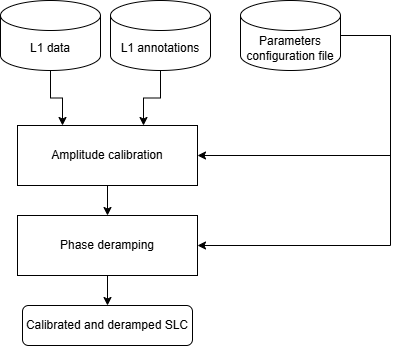

The diagram above was exported from draw.io. Its source (the exported page's mxGraphModel, read from the mxfile embedded in the PNG):
<mxGraphModel dx="1712" dy="329" grid="1" gridSize="10" guides="1" tooltips="1" connect="1" arrows="1" fold="1" page="1" pageScale="1" pageWidth="827" pageHeight="1169" math="0" shadow="0">
  <root>
    <mxCell id="WIyWlLk6GJQsqaUBKTNV-0" />
    <mxCell id="WIyWlLk6GJQsqaUBKTNV-1" parent="WIyWlLk6GJQsqaUBKTNV-0" />
    <mxCell id="1z_1Y5HDM79V943WW2lY-4" style="edgeStyle=orthogonalEdgeStyle;rounded=0;orthogonalLoop=1;jettySize=auto;html=1;entryX=1;entryY=0.5;entryDx=0;entryDy=0;" parent="WIyWlLk6GJQsqaUBKTNV-1" source="PQ-MEt9oW-ObY66gXchk-1" target="1z_1Y5HDM79V943WW2lY-2" edge="1">
      <mxGeometry relative="1" as="geometry">
        <Array as="points">
          <mxPoint x="-130" y="545" />
          <mxPoint x="-130" y="755" />
        </Array>
      </mxGeometry>
    </mxCell>
    <mxCell id="qr2PDAXZ1_pnLTg1c0DB-1" style="edgeStyle=orthogonalEdgeStyle;rounded=0;orthogonalLoop=1;jettySize=auto;html=1;entryX=1;entryY=0.5;entryDx=0;entryDy=0;" edge="1" parent="WIyWlLk6GJQsqaUBKTNV-1" source="PQ-MEt9oW-ObY66gXchk-1" target="1z_1Y5HDM79V943WW2lY-17">
      <mxGeometry relative="1" as="geometry">
        <Array as="points">
          <mxPoint x="-130" y="545" />
          <mxPoint x="-130" y="665" />
        </Array>
      </mxGeometry>
    </mxCell>
    <mxCell id="PQ-MEt9oW-ObY66gXchk-1" value="Parameters configuration file" style="shape=cylinder3;whiteSpace=wrap;html=1;boundedLbl=1;backgroundOutline=1;size=15;" parent="WIyWlLk6GJQsqaUBKTNV-1" vertex="1">
      <mxGeometry x="-280" y="510" width="100" height="70" as="geometry" />
    </mxCell>
    <mxCell id="PQ-MEt9oW-ObY66gXchk-10" value="L1 annotations" style="shape=cylinder3;whiteSpace=wrap;html=1;boundedLbl=1;backgroundOutline=1;size=15;" parent="WIyWlLk6GJQsqaUBKTNV-1" vertex="1">
      <mxGeometry x="-410" y="510" width="100" height="70" as="geometry" />
    </mxCell>
    <mxCell id="1z_1Y5HDM79V943WW2lY-20" style="edgeStyle=orthogonalEdgeStyle;rounded=0;orthogonalLoop=1;jettySize=auto;html=1;" parent="WIyWlLk6GJQsqaUBKTNV-1" source="1z_1Y5HDM79V943WW2lY-2" target="1z_1Y5HDM79V943WW2lY-18" edge="1">
      <mxGeometry relative="1" as="geometry" />
    </mxCell>
    <mxCell id="1z_1Y5HDM79V943WW2lY-2" value="Phase deramping" style="rounded=0;whiteSpace=wrap;html=1;" parent="WIyWlLk6GJQsqaUBKTNV-1" vertex="1">
      <mxGeometry x="-503" y="725" width="180" height="60" as="geometry" />
    </mxCell>
    <mxCell id="1z_1Y5HDM79V943WW2lY-19" style="edgeStyle=orthogonalEdgeStyle;rounded=0;orthogonalLoop=1;jettySize=auto;html=1;" parent="WIyWlLk6GJQsqaUBKTNV-1" source="1z_1Y5HDM79V943WW2lY-17" target="1z_1Y5HDM79V943WW2lY-2" edge="1">
      <mxGeometry relative="1" as="geometry" />
    </mxCell>
    <mxCell id="1z_1Y5HDM79V943WW2lY-17" value="Amplitude calibration" style="rounded=0;whiteSpace=wrap;html=1;" parent="WIyWlLk6GJQsqaUBKTNV-1" vertex="1">
      <mxGeometry x="-503" y="635" width="180" height="60" as="geometry" />
    </mxCell>
    <mxCell id="1z_1Y5HDM79V943WW2lY-18" value="Calibrated and deramped SLC" style="rounded=1;whiteSpace=wrap;html=1;" parent="WIyWlLk6GJQsqaUBKTNV-1" vertex="1">
      <mxGeometry x="-498" y="815" width="170" height="40" as="geometry" />
    </mxCell>
    <mxCell id="1z_1Y5HDM79V943WW2lY-22" value="L1 data" style="shape=cylinder3;whiteSpace=wrap;html=1;boundedLbl=1;backgroundOutline=1;size=15;" parent="WIyWlLk6GJQsqaUBKTNV-1" vertex="1">
      <mxGeometry x="-520" y="510" width="100" height="70" as="geometry" />
    </mxCell>
    <mxCell id="bdkCK308p2AZ6sQJAgs_-0" style="edgeStyle=orthogonalEdgeStyle;rounded=0;orthogonalLoop=1;jettySize=auto;html=1;entryX=0.7;entryY=0;entryDx=0;entryDy=0;entryPerimeter=0;" parent="WIyWlLk6GJQsqaUBKTNV-1" source="PQ-MEt9oW-ObY66gXchk-10" target="1z_1Y5HDM79V943WW2lY-17" edge="1">
      <mxGeometry relative="1" as="geometry">
        <mxPoint x="-360.0799999999999" y="633" as="targetPoint" />
      </mxGeometry>
    </mxCell>
    <mxCell id="qr2PDAXZ1_pnLTg1c0DB-0" style="edgeStyle=orthogonalEdgeStyle;rounded=0;orthogonalLoop=1;jettySize=auto;html=1;exitX=0.5;exitY=1;exitDx=0;exitDy=0;exitPerimeter=0;entryX=0.25;entryY=0;entryDx=0;entryDy=0;" edge="1" parent="WIyWlLk6GJQsqaUBKTNV-1" source="1z_1Y5HDM79V943WW2lY-22" target="1z_1Y5HDM79V943WW2lY-17">
      <mxGeometry relative="1" as="geometry" />
    </mxCell>
  </root>
</mxGraphModel>